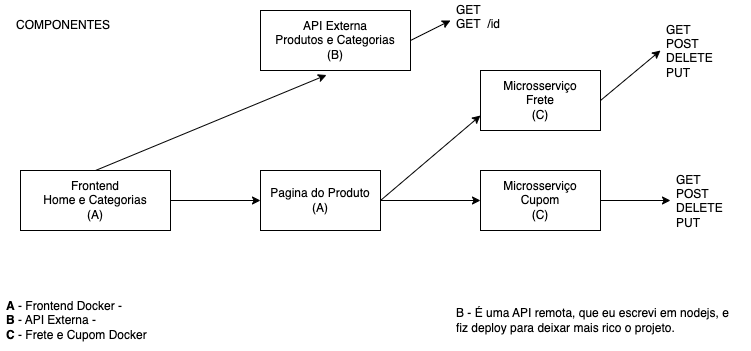

The diagram above was exported from draw.io. Its source (the exported page's mxGraphModel, read from the mxfile embedded in the PNG):
<mxGraphModel dx="890" dy="430" grid="1" gridSize="10" guides="1" tooltips="1" connect="1" arrows="1" fold="1" page="1" pageScale="1" pageWidth="850" pageHeight="1100" math="0" shadow="0">
  <root>
    <mxCell id="0" />
    <mxCell id="1" parent="0" />
    <mxCell id="4" style="edgeStyle=none;html=1;exitX=0.5;exitY=0;exitDx=0;exitDy=0;entryX=0.44;entryY=1.075;entryDx=0;entryDy=0;entryPerimeter=0;" parent="1" source="2" target="3" edge="1">
      <mxGeometry relative="1" as="geometry" />
    </mxCell>
    <mxCell id="7" style="edgeStyle=none;html=1;entryX=0;entryY=0.5;entryDx=0;entryDy=0;" parent="1" source="2" target="5" edge="1">
      <mxGeometry relative="1" as="geometry" />
    </mxCell>
    <mxCell id="2" value="Frontend&lt;br&gt;Home e Categorias&lt;br&gt;(A)" style="rounded=0;whiteSpace=wrap;html=1;" parent="1" vertex="1">
      <mxGeometry x="110" y="200" width="150" height="60" as="geometry" />
    </mxCell>
    <mxCell id="24" style="edgeStyle=none;html=1;exitX=1;exitY=0.5;exitDx=0;exitDy=0;" edge="1" parent="1" source="3">
      <mxGeometry relative="1" as="geometry">
        <mxPoint x="540" y="50" as="targetPoint" />
      </mxGeometry>
    </mxCell>
    <mxCell id="3" value="API Externa&lt;br&gt;Produtos e Categorias&lt;br&gt;(B)" style="rounded=0;whiteSpace=wrap;html=1;" parent="1" vertex="1">
      <mxGeometry x="350" y="40" width="150" height="60" as="geometry" />
    </mxCell>
    <mxCell id="9" style="edgeStyle=none;html=1;entryX=0;entryY=0.5;entryDx=0;entryDy=0;" parent="1" source="5" target="8" edge="1">
      <mxGeometry relative="1" as="geometry" />
    </mxCell>
    <mxCell id="11" style="edgeStyle=none;html=1;exitX=1;exitY=0.5;exitDx=0;exitDy=0;entryX=0;entryY=0.75;entryDx=0;entryDy=0;" parent="1" source="5" target="10" edge="1">
      <mxGeometry relative="1" as="geometry" />
    </mxCell>
    <mxCell id="5" value="Pagina do Produto&lt;br&gt;(A)" style="rounded=0;whiteSpace=wrap;html=1;" parent="1" vertex="1">
      <mxGeometry x="350" y="200" width="120" height="60" as="geometry" />
    </mxCell>
    <mxCell id="19" style="edgeStyle=none;html=1;entryX=0;entryY=0.5;entryDx=0;entryDy=0;" parent="1" source="8" target="18" edge="1">
      <mxGeometry relative="1" as="geometry" />
    </mxCell>
    <mxCell id="8" value="Microsserviço&lt;br&gt;Cupom&lt;br&gt;(C)" style="rounded=0;whiteSpace=wrap;html=1;" parent="1" vertex="1">
      <mxGeometry x="570" y="200" width="120" height="60" as="geometry" />
    </mxCell>
    <mxCell id="17" style="edgeStyle=none;html=1;exitX=1;exitY=0.5;exitDx=0;exitDy=0;entryX=0;entryY=0.5;entryDx=0;entryDy=0;" parent="1" source="10" target="16" edge="1">
      <mxGeometry relative="1" as="geometry" />
    </mxCell>
    <mxCell id="10" value="Microsserviço&lt;br&gt;Frete&lt;br&gt;(C)" style="rounded=0;whiteSpace=wrap;html=1;" parent="1" vertex="1">
      <mxGeometry x="570" y="100" width="120" height="60" as="geometry" />
    </mxCell>
    <mxCell id="16" value="GET&lt;br&gt;POST&lt;br&gt;DELETE&lt;br&gt;PUT" style="text;strokeColor=none;fillColor=none;align=left;verticalAlign=middle;spacingLeft=4;spacingRight=4;overflow=hidden;points=[[0,0.5],[1,0.5]];portConstraint=eastwest;rotatable=0;whiteSpace=wrap;html=1;" parent="1" vertex="1">
      <mxGeometry x="750" y="50" width="80" height="60" as="geometry" />
    </mxCell>
    <mxCell id="18" value="GET&lt;br&gt;POST&lt;br&gt;DELETE&lt;br&gt;PUT" style="text;strokeColor=none;fillColor=none;align=left;verticalAlign=middle;spacingLeft=4;spacingRight=4;overflow=hidden;points=[[0,0.5],[1,0.5]];portConstraint=eastwest;rotatable=0;whiteSpace=wrap;html=1;" parent="1" vertex="1">
      <mxGeometry x="760" y="200" width="80" height="60" as="geometry" />
    </mxCell>
    <mxCell id="22" value="COMPONENTES" style="text;strokeColor=none;fillColor=none;align=left;verticalAlign=middle;spacingLeft=4;spacingRight=4;overflow=hidden;points=[[0,0.5],[1,0.5]];portConstraint=eastwest;rotatable=0;whiteSpace=wrap;html=1;" parent="1" vertex="1">
      <mxGeometry x="100" y="40" width="120" height="30" as="geometry" />
    </mxCell>
    <mxCell id="23" value="GET&lt;br&gt;GET&amp;nbsp; /id" style="text;strokeColor=none;fillColor=none;align=left;verticalAlign=middle;spacingLeft=4;spacingRight=4;overflow=hidden;points=[[0,0.5],[1,0.5]];portConstraint=eastwest;rotatable=0;whiteSpace=wrap;html=1;" vertex="1" parent="1">
      <mxGeometry x="540" y="30" width="80" height="30" as="geometry" />
    </mxCell>
    <mxCell id="25" value="&lt;b&gt;A&lt;/b&gt; - Frontend Docker -&amp;nbsp;&lt;br&gt;&lt;b&gt;B&lt;/b&gt; - API Externa -&amp;nbsp;&lt;br&gt;&lt;b&gt;C&lt;/b&gt; - Frete e Cupom Docker" style="text;strokeColor=none;fillColor=none;align=left;verticalAlign=middle;spacingLeft=4;spacingRight=4;overflow=hidden;points=[[0,0.5],[1,0.5]];portConstraint=eastwest;rotatable=0;whiteSpace=wrap;html=1;" vertex="1" parent="1">
      <mxGeometry x="90" y="320" width="430" height="60" as="geometry" />
    </mxCell>
    <mxCell id="26" value="B - É uma API remota, que eu escrevi em nodejs, e fiz deploy para deixar mais rico o projeto." style="text;strokeColor=none;fillColor=none;align=left;verticalAlign=middle;spacingLeft=4;spacingRight=4;overflow=hidden;points=[[0,0.5],[1,0.5]];portConstraint=eastwest;rotatable=0;whiteSpace=wrap;html=1;" vertex="1" parent="1">
      <mxGeometry x="540" y="320" width="290" height="60" as="geometry" />
    </mxCell>
  </root>
</mxGraphModel>